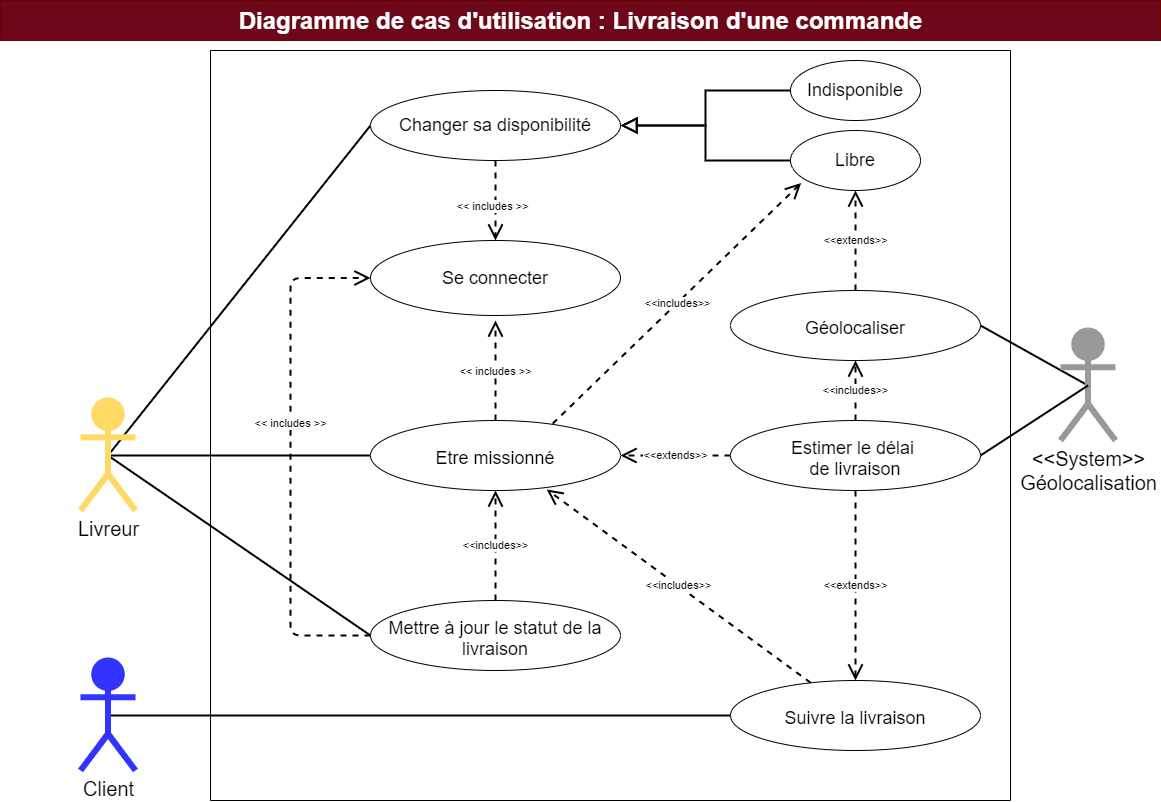

The diagram above was exported from draw.io. Its source (the exported page's mxGraphModel, read from the mxfile embedded in the PNG):
<mxGraphModel dx="1038" dy="649" grid="1" gridSize="10" guides="1" tooltips="1" connect="1" arrows="1" fold="1" page="1" pageScale="1" pageWidth="1169" pageHeight="827" background="none" math="0" shadow="0">
  <root>
    <mxCell id="hRhe--u2LupC65DCxWEs-0" />
    <mxCell id="hRhe--u2LupC65DCxWEs-1" parent="hRhe--u2LupC65DCxWEs-0" />
    <mxCell id="hRhe--u2LupC65DCxWEs-8" value="" style="swimlane;startSize=0;rounded=0;sketch=0;" parent="hRhe--u2LupC65DCxWEs-1" vertex="1">
      <mxGeometry x="210" y="50" width="800" height="750" as="geometry">
        <mxRectangle x="280" y="40" width="50" height="40" as="alternateBounds" />
      </mxGeometry>
    </mxCell>
    <mxCell id="1qFkwVd5X6GB2-6zOhLO-0" value="&amp;lt;&amp;lt;includes&amp;gt;&amp;gt;" style="edgeStyle=none;rounded=0;orthogonalLoop=1;jettySize=auto;html=1;exitX=0.729;exitY=0.044;exitDx=0;exitDy=0;dashed=1;endArrow=open;endFill=0;strokeWidth=2;entryX=0.082;entryY=0.875;entryDx=0;entryDy=0;endSize=12;entryPerimeter=0;exitPerimeter=0;" parent="hRhe--u2LupC65DCxWEs-8" source="hRhe--u2LupC65DCxWEs-15" target="sEeeUciOz0g7TPE9Orws-0" edge="1">
      <mxGeometry relative="1" as="geometry">
        <mxPoint x="225" y="330" as="targetPoint" />
      </mxGeometry>
    </mxCell>
    <mxCell id="hRhe--u2LupC65DCxWEs-15" value="Etre missionné" style="ellipse;whiteSpace=wrap;html=1;align=center;fontSize=18;spacingTop=5;verticalAlign=middle;" parent="hRhe--u2LupC65DCxWEs-8" vertex="1">
      <mxGeometry x="160" y="370" width="250" height="70" as="geometry" />
    </mxCell>
    <mxCell id="4fOIJT1gFg7akrMN5sO9-4" value="&amp;lt;&amp;lt;includes&amp;gt;&amp;gt;" style="rounded=0;orthogonalLoop=1;jettySize=auto;html=1;exitX=0.5;exitY=0;exitDx=0;exitDy=0;entryX=0.5;entryY=1;entryDx=0;entryDy=0;dashed=1;endArrow=open;endFill=0;strokeWidth=2;endSize=12;" parent="hRhe--u2LupC65DCxWEs-8" source="hRhe--u2LupC65DCxWEs-19" target="4fOIJT1gFg7akrMN5sO9-2" edge="1">
      <mxGeometry relative="1" as="geometry" />
    </mxCell>
    <mxCell id="fPWLhBGw45XmA-3OiZHf-5" value="&amp;lt;&amp;lt;extends&amp;gt;&amp;gt;" style="edgeStyle=none;rounded=0;orthogonalLoop=1;jettySize=auto;html=1;exitX=0.5;exitY=1;exitDx=0;exitDy=0;entryX=0.5;entryY=0;entryDx=0;entryDy=0;dashed=1;endArrow=open;endFill=0;strokeWidth=2;endSize=12;" parent="hRhe--u2LupC65DCxWEs-8" source="hRhe--u2LupC65DCxWEs-19" target="5pO-S3aeJTV9akak7yd3-1" edge="1">
      <mxGeometry relative="1" as="geometry" />
    </mxCell>
    <mxCell id="hRhe--u2LupC65DCxWEs-19" value="Estimer le délai &lt;br&gt;de livraison" style="ellipse;whiteSpace=wrap;html=1;align=center;fontSize=18;spacingTop=5;" parent="hRhe--u2LupC65DCxWEs-8" vertex="1">
      <mxGeometry x="520" y="370" width="250" height="70" as="geometry" />
    </mxCell>
    <mxCell id="hRhe--u2LupC65DCxWEs-20" value="&amp;lt;&amp;lt;extends&amp;gt;&amp;gt;" style="edgeStyle=none;rounded=1;sketch=0;jumpSize=0;orthogonalLoop=1;jettySize=auto;html=1;exitX=0;exitY=0.5;exitDx=0;exitDy=0;entryX=1;entryY=0.5;entryDx=0;entryDy=0;shadow=0;endArrow=open;strokeColor=#000000;strokeWidth=2;dashed=1;endSize=12;" parent="hRhe--u2LupC65DCxWEs-8" source="hRhe--u2LupC65DCxWEs-19" target="hRhe--u2LupC65DCxWEs-15" edge="1">
      <mxGeometry relative="1" as="geometry">
        <mxPoint x="450" y="532" as="sourcePoint" />
        <mxPoint x="290" y="415" as="targetPoint" />
      </mxGeometry>
    </mxCell>
    <mxCell id="5pO-S3aeJTV9akak7yd3-1" value="Suivre la livraison" style="ellipse;whiteSpace=wrap;html=1;align=center;fontSize=18;spacingTop=5;verticalAlign=middle;" parent="hRhe--u2LupC65DCxWEs-8" vertex="1">
      <mxGeometry x="520" y="630" width="250" height="70" as="geometry" />
    </mxCell>
    <mxCell id="5pO-S3aeJTV9akak7yd3-2" value="Changer sa disponibilité" style="ellipse;whiteSpace=wrap;html=1;align=center;fontSize=18;spacingTop=0;verticalAlign=middle;" parent="hRhe--u2LupC65DCxWEs-8" vertex="1">
      <mxGeometry x="160" y="40" width="250" height="70" as="geometry" />
    </mxCell>
    <mxCell id="4fOIJT1gFg7akrMN5sO9-2" value="Géolocaliser" style="ellipse;whiteSpace=wrap;html=1;align=center;fontSize=18;spacingTop=5;" parent="hRhe--u2LupC65DCxWEs-8" vertex="1">
      <mxGeometry x="520" y="240" width="250" height="70" as="geometry" />
    </mxCell>
    <mxCell id="sEeeUciOz0g7TPE9Orws-0" value="Libre" style="ellipse;whiteSpace=wrap;html=1;align=center;fontSize=18;" parent="hRhe--u2LupC65DCxWEs-8" vertex="1">
      <mxGeometry x="580" y="80" width="130" height="60" as="geometry" />
    </mxCell>
    <mxCell id="sEeeUciOz0g7TPE9Orws-1" value="Indisponible" style="ellipse;whiteSpace=wrap;html=1;align=center;fontSize=18;" parent="hRhe--u2LupC65DCxWEs-8" vertex="1">
      <mxGeometry x="580" y="10" width="130" height="60" as="geometry" />
    </mxCell>
    <mxCell id="sEeeUciOz0g7TPE9Orws-2" value="" style="endArrow=block;endFill=0;endSize=12;html=1;rounded=0;strokeWidth=2;exitX=0;exitY=0.5;exitDx=0;exitDy=0;entryX=1;entryY=0.5;entryDx=0;entryDy=0;edgeStyle=orthogonalEdgeStyle;" parent="hRhe--u2LupC65DCxWEs-8" source="sEeeUciOz0g7TPE9Orws-0" target="5pO-S3aeJTV9akak7yd3-2" edge="1">
      <mxGeometry width="160" relative="1" as="geometry">
        <mxPoint x="225" y="110" as="sourcePoint" />
        <mxPoint x="515" y="100" as="targetPoint" />
      </mxGeometry>
    </mxCell>
    <mxCell id="sEeeUciOz0g7TPE9Orws-3" value="" style="endArrow=block;endFill=0;endSize=12;html=1;rounded=0;strokeWidth=2;exitX=0;exitY=0.5;exitDx=0;exitDy=0;entryX=1;entryY=0.5;entryDx=0;entryDy=0;edgeStyle=orthogonalEdgeStyle;" parent="hRhe--u2LupC65DCxWEs-8" source="sEeeUciOz0g7TPE9Orws-1" target="5pO-S3aeJTV9akak7yd3-2" edge="1">
      <mxGeometry width="160" relative="1" as="geometry">
        <mxPoint x="235" y="120" as="sourcePoint" />
        <mxPoint x="515" y="100" as="targetPoint" />
      </mxGeometry>
    </mxCell>
    <mxCell id="1qFkwVd5X6GB2-6zOhLO-2" value="&amp;lt;&amp;lt;includes&amp;gt;&amp;gt;" style="edgeStyle=none;rounded=0;orthogonalLoop=1;jettySize=auto;html=1;dashed=1;endArrow=open;endFill=0;strokeWidth=2;entryX=0.705;entryY=0.986;entryDx=0;entryDy=0;endSize=12;entryPerimeter=0;" parent="hRhe--u2LupC65DCxWEs-8" source="5pO-S3aeJTV9akak7yd3-1" target="hRhe--u2LupC65DCxWEs-15" edge="1">
      <mxGeometry relative="1" as="geometry">
        <mxPoint x="235" y="420" as="sourcePoint" />
        <mxPoint x="235" y="340" as="targetPoint" />
      </mxGeometry>
    </mxCell>
    <mxCell id="fPWLhBGw45XmA-3OiZHf-2" value="Mettre à jour le statut de la livraison" style="ellipse;whiteSpace=wrap;html=1;align=center;fontSize=18;spacingTop=5;verticalAlign=middle;" parent="hRhe--u2LupC65DCxWEs-8" vertex="1">
      <mxGeometry x="160" y="550" width="250" height="70" as="geometry" />
    </mxCell>
    <mxCell id="fPWLhBGw45XmA-3OiZHf-3" value="&amp;lt;&amp;lt;includes&amp;gt;&amp;gt;" style="edgeStyle=none;rounded=0;orthogonalLoop=1;jettySize=auto;html=1;dashed=1;endArrow=open;endFill=0;strokeWidth=2;entryX=0.5;entryY=1;entryDx=0;entryDy=0;exitX=0.5;exitY=0;exitDx=0;exitDy=0;endSize=12;" parent="hRhe--u2LupC65DCxWEs-8" source="fPWLhBGw45XmA-3OiZHf-2" target="hRhe--u2LupC65DCxWEs-15" edge="1">
      <mxGeometry relative="1" as="geometry">
        <mxPoint x="353.09630296926207" y="563.1599169475303" as="sourcePoint" />
        <mxPoint x="235" y="490" as="targetPoint" />
      </mxGeometry>
    </mxCell>
    <mxCell id="XiR-QoAXVzW5A5vJgrdQ-0" value="&amp;lt;&amp;lt;extends&amp;gt;&amp;gt;" style="edgeStyle=none;rounded=1;sketch=0;jumpSize=0;orthogonalLoop=1;jettySize=auto;html=1;exitX=0.5;exitY=0;exitDx=0;exitDy=0;entryX=0.5;entryY=1;entryDx=0;entryDy=0;shadow=0;endArrow=open;strokeColor=#000000;strokeWidth=2;dashed=1;endSize=12;" parent="hRhe--u2LupC65DCxWEs-8" source="4fOIJT1gFg7akrMN5sO9-2" target="sEeeUciOz0g7TPE9Orws-0" edge="1">
      <mxGeometry relative="1" as="geometry">
        <mxPoint x="410.00000000000273" y="169.29000000000002" as="sourcePoint" />
        <mxPoint x="290" y="169.29000000000002" as="targetPoint" />
      </mxGeometry>
    </mxCell>
    <mxCell id="rf7vvE-E8VPitrvgC7Nt-0" value="Se connecter" style="ellipse;whiteSpace=wrap;html=1;align=center;fontSize=18;" parent="hRhe--u2LupC65DCxWEs-8" vertex="1">
      <mxGeometry x="160" y="190" width="250" height="75" as="geometry" />
    </mxCell>
    <object label="&amp;lt;&amp;lt; includes &amp;gt;&amp;gt;" placeholders="1" id="4pm_ZO2yvjQ54WumOnXo-0">
      <mxCell style="endArrow=open;endSize=12;dashed=1;html=1;rounded=1;shadow=0;sketch=0;strokeWidth=2;exitX=0.5;exitY=1;exitDx=0;exitDy=0;entryX=0.5;entryY=0;entryDx=0;entryDy=0;" parent="hRhe--u2LupC65DCxWEs-8" source="5pO-S3aeJTV9akak7yd3-2" target="rf7vvE-E8VPitrvgC7Nt-0" edge="1">
        <mxGeometry x="0.1537" y="-3" width="160" relative="1" as="geometry">
          <mxPoint x="363" y="92" as="sourcePoint" />
          <mxPoint x="556.0204458959577" y="337.16205198520356" as="targetPoint" />
          <mxPoint as="offset" />
        </mxGeometry>
      </mxCell>
    </object>
    <object label="&amp;lt;&amp;lt; includes &amp;gt;&amp;gt;" placeholders="1" id="4pm_ZO2yvjQ54WumOnXo-1">
      <mxCell style="endArrow=open;endSize=12;dashed=1;html=1;rounded=1;shadow=0;sketch=0;strokeWidth=2;" parent="hRhe--u2LupC65DCxWEs-8" source="hRhe--u2LupC65DCxWEs-15" edge="1">
        <mxGeometry width="160" relative="1" as="geometry">
          <mxPoint x="350" y="225" as="sourcePoint" />
          <mxPoint x="285" y="270" as="targetPoint" />
          <mxPoint y="1" as="offset" />
        </mxGeometry>
      </mxCell>
    </object>
    <object label="&amp;lt;&amp;lt; includes &amp;gt;&amp;gt;" placeholders="1" id="4pm_ZO2yvjQ54WumOnXo-2">
      <mxCell style="endArrow=open;endSize=12;dashed=1;html=1;rounded=1;shadow=0;sketch=0;strokeWidth=2;exitX=0;exitY=0.5;exitDx=0;exitDy=0;edgeStyle=orthogonalEdgeStyle;entryX=0;entryY=0.5;entryDx=0;entryDy=0;" parent="hRhe--u2LupC65DCxWEs-8" source="fPWLhBGw45XmA-3OiZHf-2" target="rf7vvE-E8VPitrvgC7Nt-0" edge="1">
        <mxGeometry x="0.1282" width="160" relative="1" as="geometry">
          <mxPoint x="305" y="130" as="sourcePoint" />
          <mxPoint x="160" y="228" as="targetPoint" />
          <Array as="points">
            <mxPoint x="80" y="585" />
            <mxPoint x="80" y="228" />
          </Array>
          <mxPoint as="offset" />
        </mxGeometry>
      </mxCell>
    </object>
    <mxCell id="hRhe--u2LupC65DCxWEs-25" value="Diagramme de cas d'utilisation : Livraison d'une commande" style="text;html=1;fontSize=24;fontStyle=1;verticalAlign=middle;align=center;rounded=0;shadow=0;sketch=0;fillColor=#6D071A;strokeColor=#6F0000;fontColor=#ffffff;" parent="hRhe--u2LupC65DCxWEs-1" vertex="1">
      <mxGeometry width="1160" height="40" as="geometry" />
    </mxCell>
    <mxCell id="4fOIJT1gFg7akrMN5sO9-3" style="rounded=1;orthogonalLoop=1;jettySize=auto;html=1;exitX=0.5;exitY=0.5;exitDx=0;exitDy=0;exitPerimeter=0;entryX=1;entryY=0.5;entryDx=0;entryDy=0;endArrow=none;endFill=0;strokeWidth=2;shadow=0;fontSize=18;strokeColor=#000000;sketch=0;" parent="hRhe--u2LupC65DCxWEs-1" source="hRhe--u2LupC65DCxWEs-27" target="4fOIJT1gFg7akrMN5sO9-2" edge="1">
      <mxGeometry relative="1" as="geometry" />
    </mxCell>
    <mxCell id="hRhe--u2LupC65DCxWEs-27" value="&amp;lt;&amp;lt;System&amp;gt;&amp;gt;&lt;br&gt;Géolocalisation" style="shape=umlActor;verticalLabelPosition=bottom;verticalAlign=top;html=1;strokeWidth=6;fontSize=20;fillColor=#999999;strokeColor=#999999;" parent="hRhe--u2LupC65DCxWEs-1" vertex="1">
      <mxGeometry x="1060" y="330" width="55" height="110" as="geometry" />
    </mxCell>
    <mxCell id="hRhe--u2LupC65DCxWEs-28" style="edgeStyle=none;rounded=1;sketch=0;jumpSize=0;orthogonalLoop=1;jettySize=auto;html=1;exitX=1;exitY=0.5;exitDx=0;exitDy=0;entryX=0.5;entryY=0.5;entryDx=0;entryDy=0;entryPerimeter=0;shadow=0;fontSize=18;endArrow=none;endFill=0;strokeColor=#000000;strokeWidth=2;" parent="hRhe--u2LupC65DCxWEs-1" source="hRhe--u2LupC65DCxWEs-19" target="hRhe--u2LupC65DCxWEs-27" edge="1">
      <mxGeometry relative="1" as="geometry">
        <mxPoint x="910" y="594" as="sourcePoint" />
        <mxPoint x="1067.5" y="459" as="targetPoint" />
      </mxGeometry>
    </mxCell>
    <mxCell id="hRhe--u2LupC65DCxWEs-30" style="edgeStyle=none;rounded=1;sketch=0;jumpSize=0;orthogonalLoop=1;jettySize=auto;html=1;exitX=0.5;exitY=0.5;exitDx=0;exitDy=0;exitPerimeter=0;entryX=0;entryY=0.5;entryDx=0;entryDy=0;shadow=0;fontSize=18;endArrow=none;endFill=0;strokeColor=#000000;strokeWidth=2;" parent="hRhe--u2LupC65DCxWEs-1" source="hRhe--u2LupC65DCxWEs-31" target="hRhe--u2LupC65DCxWEs-15" edge="1">
      <mxGeometry relative="1" as="geometry" />
    </mxCell>
    <mxCell id="sEeeUciOz0g7TPE9Orws-4" style="rounded=1;orthogonalLoop=1;jettySize=auto;html=1;exitX=0.5;exitY=0.5;exitDx=0;exitDy=0;exitPerimeter=0;entryX=0;entryY=0.5;entryDx=0;entryDy=0;endArrow=none;endFill=0;strokeWidth=2;shadow=0;fontSize=18;strokeColor=#000000;sketch=0;" parent="hRhe--u2LupC65DCxWEs-1" source="hRhe--u2LupC65DCxWEs-31" target="5pO-S3aeJTV9akak7yd3-2" edge="1">
      <mxGeometry relative="1" as="geometry" />
    </mxCell>
    <mxCell id="fPWLhBGw45XmA-3OiZHf-4" style="rounded=1;orthogonalLoop=1;jettySize=auto;html=1;exitX=0.5;exitY=0.5;exitDx=0;exitDy=0;exitPerimeter=0;entryX=0;entryY=0.5;entryDx=0;entryDy=0;endArrow=none;endFill=0;strokeWidth=2;shadow=0;fontSize=18;strokeColor=#000000;sketch=0;" parent="hRhe--u2LupC65DCxWEs-1" source="hRhe--u2LupC65DCxWEs-31" target="fPWLhBGw45XmA-3OiZHf-2" edge="1">
      <mxGeometry relative="1" as="geometry" />
    </mxCell>
    <mxCell id="hRhe--u2LupC65DCxWEs-31" value="Livreur" style="shape=umlActor;verticalLabelPosition=bottom;verticalAlign=top;html=1;strokeWidth=6;fontSize=20;fillColor=#FFD966;strokeColor=#FFD966;" parent="hRhe--u2LupC65DCxWEs-1" vertex="1">
      <mxGeometry x="80" y="400" width="55" height="110" as="geometry" />
    </mxCell>
    <mxCell id="fPWLhBGw45XmA-3OiZHf-1" style="rounded=1;orthogonalLoop=1;jettySize=auto;html=1;exitX=0.5;exitY=0.5;exitDx=0;exitDy=0;exitPerimeter=0;endArrow=none;endFill=0;strokeWidth=2;shadow=0;fontSize=18;strokeColor=#000000;sketch=0;entryX=0;entryY=0.5;entryDx=0;entryDy=0;" parent="hRhe--u2LupC65DCxWEs-1" source="fPWLhBGw45XmA-3OiZHf-0" target="5pO-S3aeJTV9akak7yd3-1" edge="1">
      <mxGeometry relative="1" as="geometry">
        <mxPoint x="640" y="640" as="targetPoint" />
      </mxGeometry>
    </mxCell>
    <mxCell id="fPWLhBGw45XmA-3OiZHf-0" value="Client" style="shape=umlActor;verticalLabelPosition=bottom;verticalAlign=top;html=1;strokeWidth=6;fontSize=20;fillColor=#3333FF;strokeColor=#3333FF;" parent="hRhe--u2LupC65DCxWEs-1" vertex="1">
      <mxGeometry x="80" y="660" width="55" height="110" as="geometry" />
    </mxCell>
  </root>
</mxGraphModel>